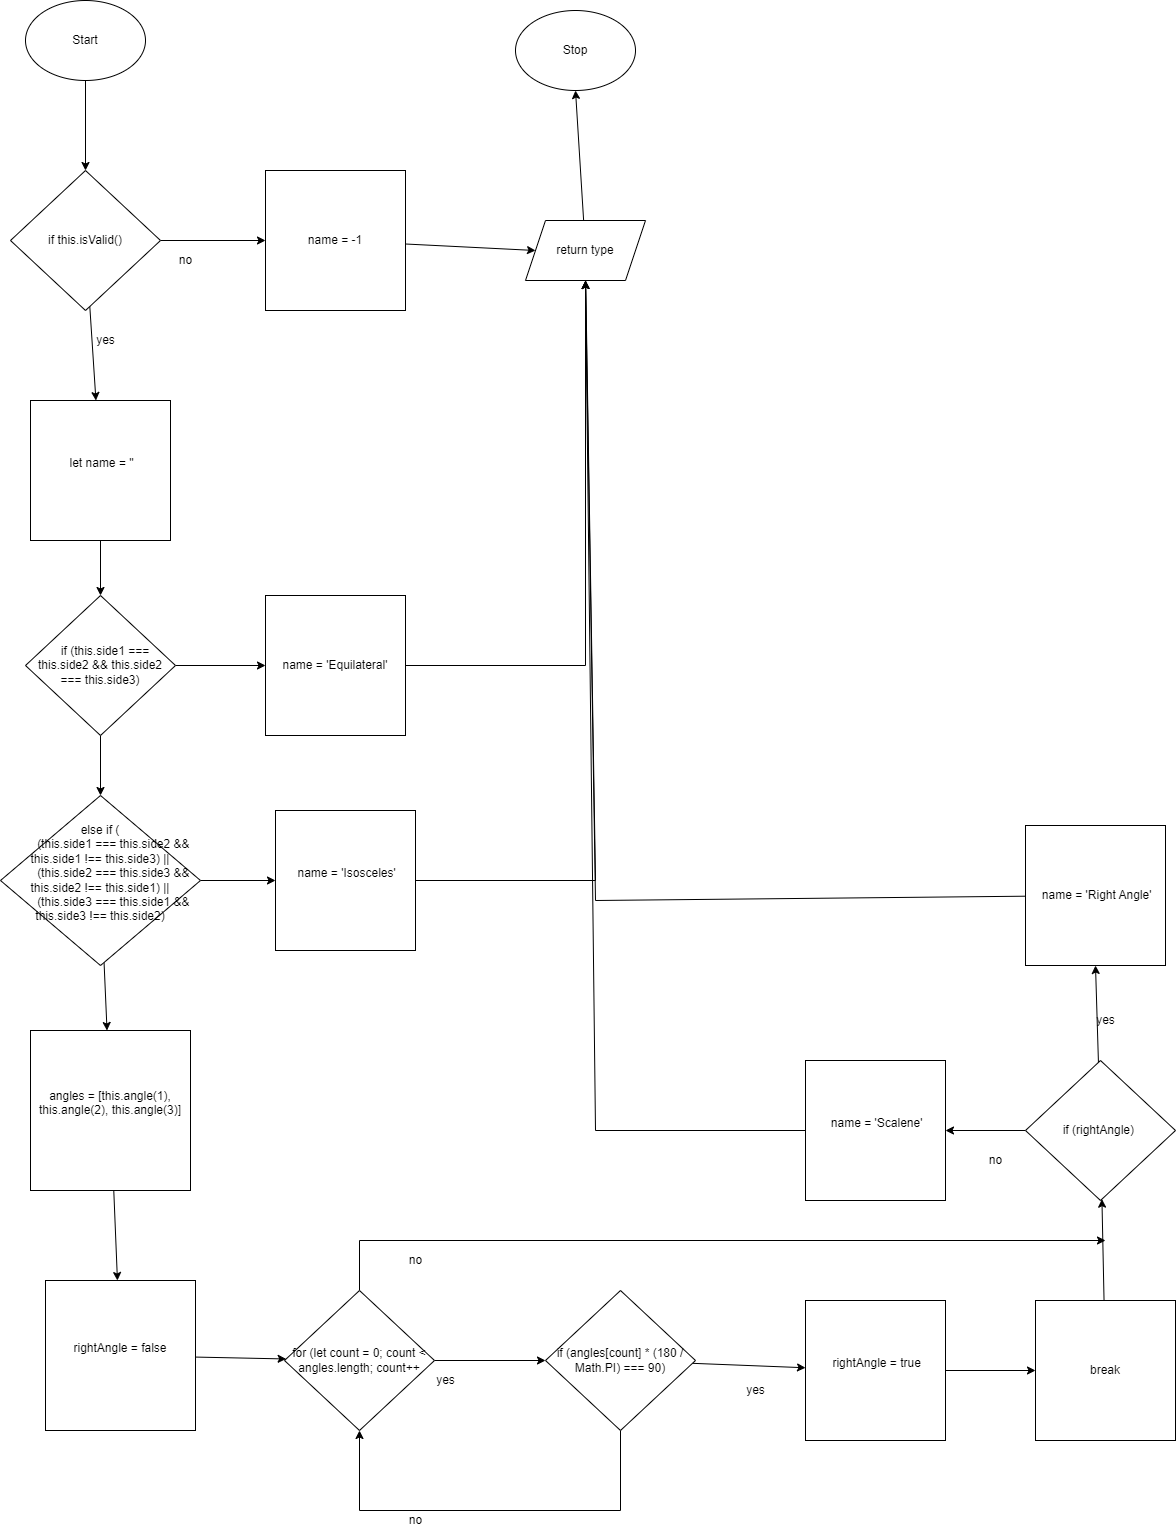

The diagram above was exported from draw.io. Its source (the exported page's mxGraphModel, read from the mxfile embedded in the PNG):
<mxGraphModel dx="2783" dy="2259" grid="1" gridSize="10" guides="1" tooltips="1" connect="1" arrows="1" fold="1" page="1" pageScale="1" pageWidth="827" pageHeight="1169" math="0" shadow="0">
  <root>
    <mxCell id="0" />
    <mxCell id="1" parent="0" />
    <mxCell id="11" value="" style="edgeStyle=none;html=1;" edge="1" parent="1" source="2" target="4">
      <mxGeometry relative="1" as="geometry" />
    </mxCell>
    <mxCell id="2" value="Start" style="ellipse;whiteSpace=wrap;html=1;" vertex="1" parent="1">
      <mxGeometry x="80" y="-10" width="120" height="80" as="geometry" />
    </mxCell>
    <mxCell id="3" value="Stop" style="ellipse;whiteSpace=wrap;html=1;" vertex="1" parent="1">
      <mxGeometry x="570" width="120" height="80" as="geometry" />
    </mxCell>
    <mxCell id="8" value="" style="edgeStyle=none;html=1;" edge="1" parent="1" source="4" target="7">
      <mxGeometry relative="1" as="geometry" />
    </mxCell>
    <mxCell id="51" value="" style="edgeStyle=none;rounded=0;html=1;" edge="1" parent="1" source="4" target="19">
      <mxGeometry relative="1" as="geometry" />
    </mxCell>
    <mxCell id="4" value="if this.isValid()" style="rhombus;whiteSpace=wrap;html=1;" vertex="1" parent="1">
      <mxGeometry x="65" y="160" width="150" height="140" as="geometry" />
    </mxCell>
    <mxCell id="13" value="" style="edgeStyle=none;html=1;" edge="1" parent="1" source="5" target="12">
      <mxGeometry relative="1" as="geometry" />
    </mxCell>
    <mxCell id="46" value="" style="edgeStyle=none;rounded=0;html=1;" edge="1" parent="1" source="5" target="20">
      <mxGeometry relative="1" as="geometry" />
    </mxCell>
    <mxCell id="5" value="&lt;div&gt;else if (&lt;/div&gt;&lt;div&gt;&amp;nbsp; &amp;nbsp; &amp;nbsp; &amp;nbsp; (this.side1 === this.side2 &amp;amp;&amp;amp; this.side1 !== this.side3) ||&lt;/div&gt;&lt;div&gt;&amp;nbsp; &amp;nbsp; &amp;nbsp; &amp;nbsp; (this.side2 === this.side3 &amp;amp;&amp;amp; this.side2 !== this.side1) ||&lt;/div&gt;&lt;div&gt;&amp;nbsp; &amp;nbsp; &amp;nbsp; &amp;nbsp; (this.side3 === this.side1 &amp;amp;&amp;amp; this.side3 !== this.side2)&lt;/div&gt;&lt;div&gt;&lt;br&gt;&lt;/div&gt;" style="rhombus;whiteSpace=wrap;html=1;" vertex="1" parent="1">
      <mxGeometry x="55" y="785" width="200" height="170" as="geometry" />
    </mxCell>
    <mxCell id="10" value="" style="edgeStyle=none;html=1;" edge="1" parent="1" source="6" target="5">
      <mxGeometry relative="1" as="geometry" />
    </mxCell>
    <mxCell id="45" value="" style="edgeStyle=none;rounded=0;html=1;" edge="1" parent="1" source="6" target="21">
      <mxGeometry relative="1" as="geometry" />
    </mxCell>
    <mxCell id="6" value="&amp;nbsp; &amp;nbsp;if (this.side1 === this.side2 &amp;amp;&amp;amp; this.side2 === this.side3)" style="rhombus;whiteSpace=wrap;html=1;" vertex="1" parent="1">
      <mxGeometry x="80" y="585" width="150" height="140" as="geometry" />
    </mxCell>
    <mxCell id="9" value="" style="edgeStyle=none;html=1;" edge="1" parent="1" source="7" target="6">
      <mxGeometry relative="1" as="geometry" />
    </mxCell>
    <mxCell id="7" value="&lt;div&gt;&amp;nbsp;let name = ''&lt;/div&gt;&lt;div&gt;&lt;br&gt;&lt;/div&gt;" style="whiteSpace=wrap;html=1;aspect=fixed;" vertex="1" parent="1">
      <mxGeometry x="85" y="390" width="140" height="140" as="geometry" />
    </mxCell>
    <mxCell id="15" value="" style="edgeStyle=none;html=1;" edge="1" parent="1" source="12" target="14">
      <mxGeometry relative="1" as="geometry" />
    </mxCell>
    <mxCell id="12" value="&lt;div&gt;angles = [this.angle(1), this.angle(2), this.angle(3)]&lt;/div&gt;&lt;div&gt;&lt;br&gt;&lt;/div&gt;" style="whiteSpace=wrap;html=1;aspect=fixed;" vertex="1" parent="1">
      <mxGeometry x="85" y="1020" width="160" height="160" as="geometry" />
    </mxCell>
    <mxCell id="32" value="" style="edgeStyle=none;html=1;" edge="1" parent="1" source="14" target="26">
      <mxGeometry relative="1" as="geometry" />
    </mxCell>
    <mxCell id="14" value="&lt;div&gt;rightAngle = false&lt;/div&gt;&lt;div&gt;&lt;br&gt;&lt;/div&gt;" style="whiteSpace=wrap;html=1;aspect=fixed;" vertex="1" parent="1">
      <mxGeometry x="100" y="1270" width="150" height="150" as="geometry" />
    </mxCell>
    <mxCell id="44" style="edgeStyle=none;rounded=0;html=1;entryX=0;entryY=0.5;entryDx=0;entryDy=0;" edge="1" parent="1" source="19" target="22">
      <mxGeometry relative="1" as="geometry" />
    </mxCell>
    <mxCell id="19" value="name = -1" style="whiteSpace=wrap;html=1;aspect=fixed;" vertex="1" parent="1">
      <mxGeometry x="320" y="160" width="140" height="140" as="geometry" />
    </mxCell>
    <mxCell id="49" style="edgeStyle=none;rounded=0;html=1;" edge="1" parent="1" source="20">
      <mxGeometry relative="1" as="geometry">
        <mxPoint x="640" y="257.87882486979146" as="targetPoint" />
        <Array as="points">
          <mxPoint x="650" y="870" />
        </Array>
      </mxGeometry>
    </mxCell>
    <mxCell id="20" value="&lt;div&gt;&amp;nbsp;name = 'Isosceles'&lt;/div&gt;&lt;div&gt;&lt;br&gt;&lt;/div&gt;" style="whiteSpace=wrap;html=1;aspect=fixed;" vertex="1" parent="1">
      <mxGeometry x="330" y="800" width="140" height="140" as="geometry" />
    </mxCell>
    <mxCell id="48" style="edgeStyle=none;rounded=0;html=1;" edge="1" parent="1" source="21">
      <mxGeometry relative="1" as="geometry">
        <mxPoint x="640" y="269.9999999999998" as="targetPoint" />
        <Array as="points">
          <mxPoint x="640" y="655" />
        </Array>
      </mxGeometry>
    </mxCell>
    <mxCell id="21" value="name = 'Equilateral'" style="whiteSpace=wrap;html=1;aspect=fixed;" vertex="1" parent="1">
      <mxGeometry x="320" y="585" width="140" height="140" as="geometry" />
    </mxCell>
    <mxCell id="41" style="edgeStyle=none;rounded=0;html=1;entryX=0.5;entryY=1;entryDx=0;entryDy=0;" edge="1" parent="1" source="22" target="3">
      <mxGeometry relative="1" as="geometry" />
    </mxCell>
    <mxCell id="22" value="return type" style="shape=parallelogram;perimeter=parallelogramPerimeter;whiteSpace=wrap;html=1;fixedSize=1;" vertex="1" parent="1">
      <mxGeometry x="580" y="210" width="120" height="60" as="geometry" />
    </mxCell>
    <mxCell id="34" value="" style="edgeStyle=none;html=1;" edge="1" parent="1" source="25" target="29">
      <mxGeometry relative="1" as="geometry" />
    </mxCell>
    <mxCell id="38" style="edgeStyle=none;rounded=0;html=1;entryX=0.5;entryY=1;entryDx=0;entryDy=0;" edge="1" parent="1" source="25" target="26">
      <mxGeometry relative="1" as="geometry">
        <Array as="points">
          <mxPoint x="675" y="1500" />
          <mxPoint x="414" y="1500" />
        </Array>
      </mxGeometry>
    </mxCell>
    <mxCell id="25" value="if (angles[count] * (180 / Math.PI) === 90)" style="rhombus;whiteSpace=wrap;html=1;" vertex="1" parent="1">
      <mxGeometry x="600" y="1280" width="150" height="140" as="geometry" />
    </mxCell>
    <mxCell id="33" value="" style="edgeStyle=none;html=1;rounded=0;" edge="1" parent="1" source="26" target="25">
      <mxGeometry relative="1" as="geometry" />
    </mxCell>
    <mxCell id="39" style="edgeStyle=none;rounded=0;html=1;" edge="1" parent="1" source="26">
      <mxGeometry relative="1" as="geometry">
        <mxPoint x="1160" y="1230" as="targetPoint" />
        <Array as="points">
          <mxPoint x="414" y="1230" />
        </Array>
      </mxGeometry>
    </mxCell>
    <mxCell id="26" value="for (let count = 0; count &amp;lt; angles.length; count++" style="rhombus;whiteSpace=wrap;html=1;" vertex="1" parent="1">
      <mxGeometry x="339" y="1280" width="150" height="140" as="geometry" />
    </mxCell>
    <mxCell id="37" value="" style="edgeStyle=none;html=1;" edge="1" parent="1" source="27" target="30">
      <mxGeometry relative="1" as="geometry" />
    </mxCell>
    <mxCell id="42" style="edgeStyle=none;rounded=0;html=1;entryX=0.5;entryY=1;entryDx=0;entryDy=0;" edge="1" parent="1" source="27" target="31">
      <mxGeometry relative="1" as="geometry" />
    </mxCell>
    <mxCell id="27" value="if (rightAngle)&amp;nbsp;" style="rhombus;whiteSpace=wrap;html=1;" vertex="1" parent="1">
      <mxGeometry x="1080" y="1050" width="150" height="140" as="geometry" />
    </mxCell>
    <mxCell id="36" value="" style="edgeStyle=none;html=1;" edge="1" parent="1" source="28" target="27">
      <mxGeometry relative="1" as="geometry" />
    </mxCell>
    <mxCell id="28" value="break" style="whiteSpace=wrap;html=1;aspect=fixed;" vertex="1" parent="1">
      <mxGeometry x="1090" y="1290" width="140" height="140" as="geometry" />
    </mxCell>
    <mxCell id="35" value="" style="edgeStyle=none;html=1;" edge="1" parent="1" source="29" target="28">
      <mxGeometry relative="1" as="geometry" />
    </mxCell>
    <mxCell id="29" value="&lt;div&gt;&amp;nbsp;rightAngle = true&lt;/div&gt;&lt;div&gt;&lt;br&gt;&lt;/div&gt;" style="whiteSpace=wrap;html=1;aspect=fixed;" vertex="1" parent="1">
      <mxGeometry x="860" y="1290" width="140" height="140" as="geometry" />
    </mxCell>
    <mxCell id="40" style="edgeStyle=none;rounded=0;html=1;entryX=0.5;entryY=1;entryDx=0;entryDy=0;" edge="1" parent="1" source="30" target="22">
      <mxGeometry relative="1" as="geometry">
        <Array as="points">
          <mxPoint x="650" y="1120" />
        </Array>
      </mxGeometry>
    </mxCell>
    <mxCell id="30" value="&lt;div&gt;&amp;nbsp;name = 'Scalene'&lt;/div&gt;&lt;div&gt;&lt;br&gt;&lt;/div&gt;" style="whiteSpace=wrap;html=1;aspect=fixed;" vertex="1" parent="1">
      <mxGeometry x="860" y="1050" width="140" height="140" as="geometry" />
    </mxCell>
    <mxCell id="43" style="edgeStyle=none;rounded=0;html=1;" edge="1" parent="1" source="31">
      <mxGeometry relative="1" as="geometry">
        <mxPoint x="640" y="270" as="targetPoint" />
        <Array as="points">
          <mxPoint x="650" y="890" />
        </Array>
      </mxGeometry>
    </mxCell>
    <mxCell id="31" value="&amp;nbsp;name = 'Right Angle'" style="whiteSpace=wrap;html=1;aspect=fixed;" vertex="1" parent="1">
      <mxGeometry x="1080" y="815" width="140" height="140" as="geometry" />
    </mxCell>
    <mxCell id="50" value="yes" style="text;html=1;align=center;verticalAlign=middle;resizable=0;points=[];autosize=1;strokeColor=none;fillColor=none;" vertex="1" parent="1">
      <mxGeometry x="145" y="320" width="30" height="20" as="geometry" />
    </mxCell>
    <mxCell id="52" value="no" style="text;html=1;align=center;verticalAlign=middle;resizable=0;points=[];autosize=1;strokeColor=none;fillColor=none;" vertex="1" parent="1">
      <mxGeometry x="225" y="240" width="30" height="20" as="geometry" />
    </mxCell>
    <mxCell id="53" value="yes" style="text;html=1;align=center;verticalAlign=middle;resizable=0;points=[];autosize=1;strokeColor=none;fillColor=none;" vertex="1" parent="1">
      <mxGeometry x="485" y="1360" width="30" height="20" as="geometry" />
    </mxCell>
    <mxCell id="54" value="no" style="text;html=1;align=center;verticalAlign=middle;resizable=0;points=[];autosize=1;strokeColor=none;fillColor=none;" vertex="1" parent="1">
      <mxGeometry x="455" y="1500" width="30" height="20" as="geometry" />
    </mxCell>
    <mxCell id="55" value="no" style="text;html=1;align=center;verticalAlign=middle;resizable=0;points=[];autosize=1;strokeColor=none;fillColor=none;" vertex="1" parent="1">
      <mxGeometry x="455" y="1240" width="30" height="20" as="geometry" />
    </mxCell>
    <mxCell id="56" value="yes" style="text;html=1;align=center;verticalAlign=middle;resizable=0;points=[];autosize=1;strokeColor=none;fillColor=none;" vertex="1" parent="1">
      <mxGeometry x="795" y="1370" width="30" height="20" as="geometry" />
    </mxCell>
    <mxCell id="57" value="no" style="text;html=1;align=center;verticalAlign=middle;resizable=0;points=[];autosize=1;strokeColor=none;fillColor=none;" vertex="1" parent="1">
      <mxGeometry x="1035" y="1140" width="30" height="20" as="geometry" />
    </mxCell>
    <mxCell id="58" value="yes" style="text;html=1;align=center;verticalAlign=middle;resizable=0;points=[];autosize=1;strokeColor=none;fillColor=none;" vertex="1" parent="1">
      <mxGeometry x="1145" y="1000" width="30" height="20" as="geometry" />
    </mxCell>
  </root>
</mxGraphModel>